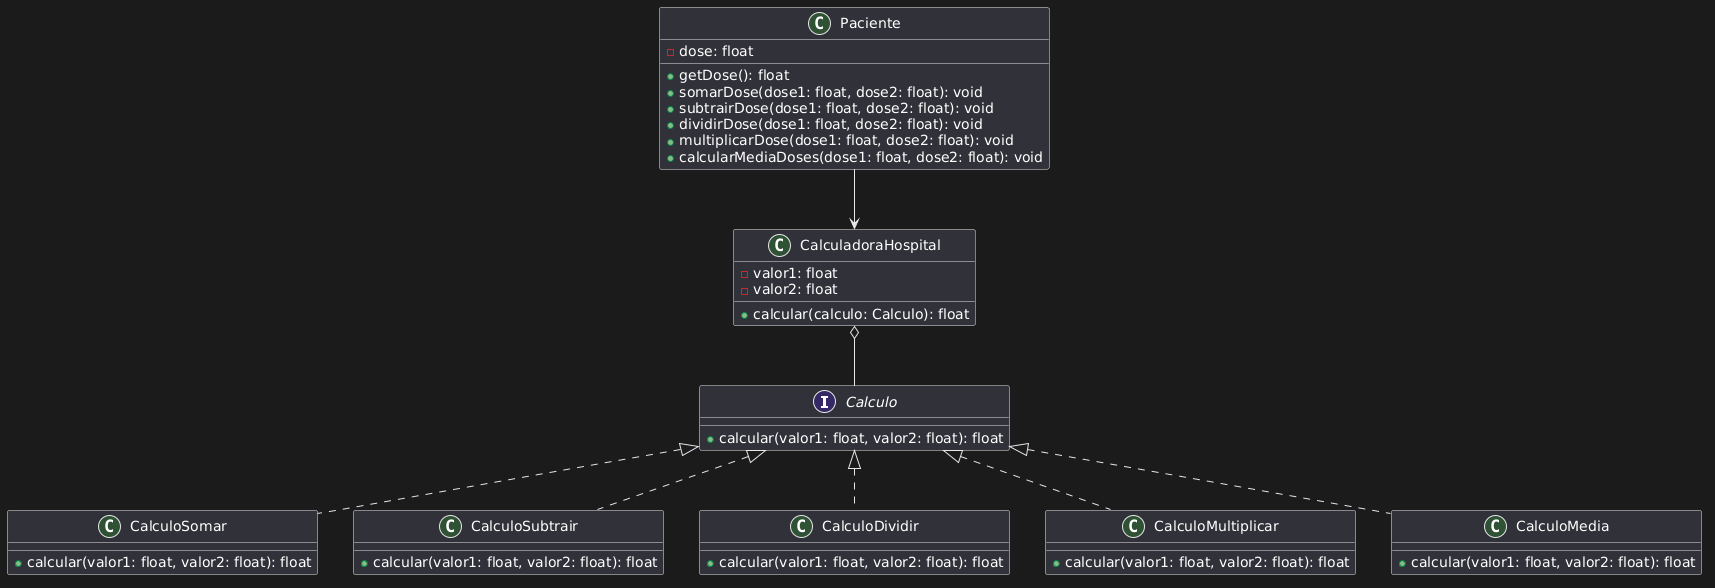

The diagram above was rendered by PlantUML. Its source (embedded in the PNG):
@startuml
interface Calculo {
    +calcular(valor1: float, valor2: float): float
}

class CalculadoraHospital {
    -valor1: float
    -valor2: float
    +calcular(calculo: Calculo): float
}

class Paciente {
    -dose: float
    +getDose(): float
    +somarDose(dose1: float, dose2: float): void
    +subtrairDose(dose1: float, dose2: float): void
    +dividirDose(dose1: float, dose2: float): void
    +multiplicarDose(dose1: float, dose2: float): void
    +calcularMediaDoses(dose1: float, dose2: float): void
}

class CalculoSomar implements Calculo {
    +calcular(valor1: float, valor2: float): float
}

class CalculoSubtrair implements Calculo {
    +calcular(valor1: float, valor2: float): float
}

class CalculoDividir implements Calculo {
    +calcular(valor1: float, valor2: float): float
}

class CalculoMultiplicar implements Calculo {
    +calcular(valor1: float, valor2: float): float
}

class CalculoMedia implements Calculo {
    +calcular(valor1: float, valor2: float): float
}

Paciente --> CalculadoraHospital
CalculadoraHospital o-- Calculo
@enduml